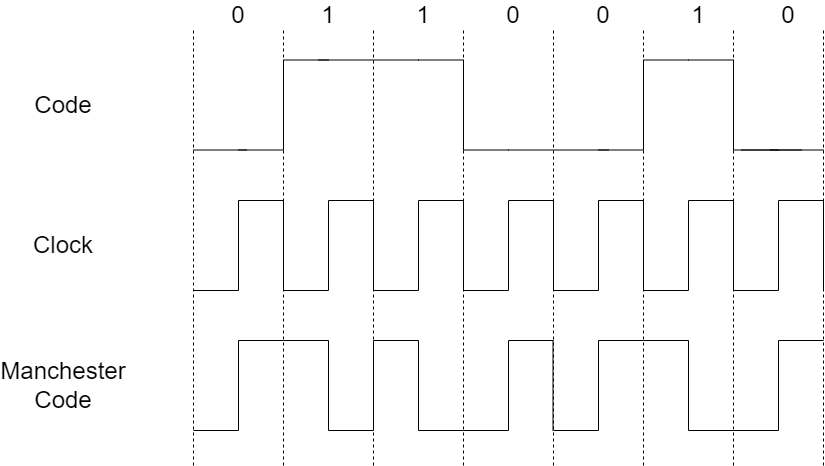

The diagram above was exported from draw.io. Its source (the exported page's mxGraphModel, read from the mxfile embedded in the PNG):
<mxGraphModel dx="976" dy="619" grid="1" gridSize="10" guides="1" tooltips="1" connect="1" arrows="1" fold="1" page="1" pageScale="1" pageWidth="1100" pageHeight="850" background="none" math="0" shadow="0">
  <root>
    <mxCell id="0" />
    <mxCell id="1" parent="0" />
    <mxCell id="7mBqx1SejfHVnVipbLdN-1" value="" style="verticalLabelPosition=bottom;shadow=0;dashed=1;align=center;html=1;verticalAlign=top;shape=mxgraph.electrical.transmission.8_line_bus;rotation=90;" parent="1" vertex="1">
      <mxGeometry x="407.5" y="102.5" width="435" height="630" as="geometry" />
    </mxCell>
    <mxCell id="7mBqx1SejfHVnVipbLdN-164" value="0" style="text;html=1;strokeColor=none;fillColor=none;align=center;verticalAlign=middle;whiteSpace=wrap;rounded=0;dashed=1;fontSize=24;" parent="1" vertex="1">
      <mxGeometry x="325" y="170" width="60" height="30" as="geometry" />
    </mxCell>
    <mxCell id="7mBqx1SejfHVnVipbLdN-165" value="1" style="text;html=1;strokeColor=none;fillColor=none;align=center;verticalAlign=middle;whiteSpace=wrap;rounded=0;dashed=1;fontSize=24;" parent="1" vertex="1">
      <mxGeometry x="415" y="170" width="60" height="30" as="geometry" />
    </mxCell>
    <mxCell id="7mBqx1SejfHVnVipbLdN-166" value="1" style="text;html=1;strokeColor=none;fillColor=none;align=center;verticalAlign=middle;whiteSpace=wrap;rounded=0;dashed=1;fontSize=24;" parent="1" vertex="1">
      <mxGeometry x="510" y="170" width="60" height="30" as="geometry" />
    </mxCell>
    <mxCell id="7mBqx1SejfHVnVipbLdN-167" value="0" style="text;html=1;strokeColor=none;fillColor=none;align=center;verticalAlign=middle;whiteSpace=wrap;rounded=0;dashed=1;fontSize=24;" parent="1" vertex="1">
      <mxGeometry x="600" y="170" width="60" height="30" as="geometry" />
    </mxCell>
    <mxCell id="7mBqx1SejfHVnVipbLdN-169" value="0" style="text;html=1;strokeColor=none;fillColor=none;align=center;verticalAlign=middle;whiteSpace=wrap;rounded=0;dashed=1;fontSize=24;" parent="1" vertex="1">
      <mxGeometry x="690" y="170" width="60" height="30" as="geometry" />
    </mxCell>
    <mxCell id="7mBqx1SejfHVnVipbLdN-170" value="1" style="text;html=1;strokeColor=none;fillColor=none;align=center;verticalAlign=middle;whiteSpace=wrap;rounded=0;dashed=1;fontSize=24;" parent="1" vertex="1">
      <mxGeometry x="785" y="170" width="60" height="30" as="geometry" />
    </mxCell>
    <mxCell id="7mBqx1SejfHVnVipbLdN-171" value="0" style="text;html=1;strokeColor=none;fillColor=none;align=center;verticalAlign=middle;whiteSpace=wrap;rounded=0;dashed=1;fontSize=24;" parent="1" vertex="1">
      <mxGeometry x="875" y="170" width="60" height="30" as="geometry" />
    </mxCell>
    <mxCell id="7mBqx1SejfHVnVipbLdN-12" value="&lt;font style=&quot;font-size: 24px&quot;&gt;Code&lt;/font&gt;" style="text;html=1;strokeColor=none;fillColor=none;align=center;verticalAlign=middle;whiteSpace=wrap;rounded=0;dashed=1;" parent="1" vertex="1">
      <mxGeometry x="150" y="260" width="60" height="30" as="geometry" />
    </mxCell>
    <mxCell id="7mBqx1SejfHVnVipbLdN-13" value="" style="pointerEvents=1;verticalLabelPosition=bottom;shadow=0;dashed=0;align=center;html=1;verticalAlign=top;shape=mxgraph.electrical.waveforms.step_2;flipV=1;" parent="1" vertex="1">
      <mxGeometry x="355" y="229.5" width="90" height="90" as="geometry" />
    </mxCell>
    <mxCell id="7mBqx1SejfHVnVipbLdN-17" value="" style="pointerEvents=1;verticalLabelPosition=bottom;shadow=0;dashed=0;align=center;html=1;verticalAlign=top;shape=mxgraph.electrical.waveforms.step_2;fontSize=24;" parent="1" vertex="1">
      <mxGeometry x="535" y="229.5" width="90" height="90" as="geometry" />
    </mxCell>
    <mxCell id="7mBqx1SejfHVnVipbLdN-18" value="" style="pointerEvents=1;verticalLabelPosition=bottom;shadow=0;dashed=0;align=center;html=1;verticalAlign=top;shape=mxgraph.electrical.waveforms.step_2;flipV=1;" parent="1" vertex="1">
      <mxGeometry x="715" y="229.5" width="90" height="90" as="geometry" />
    </mxCell>
    <mxCell id="7mBqx1SejfHVnVipbLdN-19" value="" style="pointerEvents=1;verticalLabelPosition=bottom;shadow=0;dashed=0;align=center;html=1;verticalAlign=top;shape=mxgraph.electrical.waveforms.step_2;fontSize=24;" parent="1" vertex="1">
      <mxGeometry x="805" y="229.5" width="90" height="90" as="geometry" />
    </mxCell>
    <mxCell id="7mBqx1SejfHVnVipbLdN-20" value="" style="endArrow=none;html=1;rounded=0;fontSize=24;" parent="1" edge="1">
      <mxGeometry width="50" height="50" relative="1" as="geometry">
        <mxPoint x="435" y="229.5" as="sourcePoint" />
        <mxPoint x="535" y="229.5" as="targetPoint" />
      </mxGeometry>
    </mxCell>
    <mxCell id="7mBqx1SejfHVnVipbLdN-21" value="" style="endArrow=none;html=1;rounded=0;fontSize=24;" parent="1" edge="1">
      <mxGeometry width="50" height="50" relative="1" as="geometry">
        <mxPoint x="625" y="319.5" as="sourcePoint" />
        <mxPoint x="725.0000000000001" y="319.5" as="targetPoint" />
      </mxGeometry>
    </mxCell>
    <mxCell id="7mBqx1SejfHVnVipbLdN-22" value="" style="endArrow=none;html=1;rounded=0;fontSize=24;" parent="1" edge="1">
      <mxGeometry width="50" height="50" relative="1" as="geometry">
        <mxPoint x="858" y="319.5" as="sourcePoint" />
        <mxPoint x="918" y="319.5" as="targetPoint" />
      </mxGeometry>
    </mxCell>
    <mxCell id="7mBqx1SejfHVnVipbLdN-23" value="" style="endArrow=none;html=1;rounded=0;fontSize=24;" parent="1" edge="1">
      <mxGeometry width="50" height="50" relative="1" as="geometry">
        <mxPoint x="310" y="319.5" as="sourcePoint" />
        <mxPoint x="363" y="319.5" as="targetPoint" />
      </mxGeometry>
    </mxCell>
    <mxCell id="a0bGXbZF6-Br5xYFjjXE-6" value="" style="endArrow=none;html=1;rounded=0;fontSize=24;" edge="1" parent="1">
      <mxGeometry width="50" height="50" relative="1" as="geometry">
        <mxPoint x="887" y="319.5" as="sourcePoint" />
        <mxPoint x="940" y="319.5" as="targetPoint" />
      </mxGeometry>
    </mxCell>
    <mxCell id="7mBqx1SejfHVnVipbLdN-16" value="&lt;font style=&quot;font-size: 24px&quot;&gt;Clock&lt;/font&gt;" style="text;html=1;strokeColor=none;fillColor=none;align=center;verticalAlign=middle;whiteSpace=wrap;rounded=0;dashed=1;" parent="1" vertex="1">
      <mxGeometry x="150" y="400" width="60" height="30" as="geometry" />
    </mxCell>
    <mxCell id="a0bGXbZF6-Br5xYFjjXE-9" value="" style="group" vertex="1" connectable="0" parent="1">
      <mxGeometry x="310" y="370" width="90" height="90" as="geometry" />
    </mxCell>
    <mxCell id="a0bGXbZF6-Br5xYFjjXE-7" value="" style="pointerEvents=1;verticalLabelPosition=bottom;shadow=0;dashed=0;align=center;html=1;verticalAlign=top;shape=mxgraph.electrical.waveforms.step_1;" vertex="1" parent="a0bGXbZF6-Br5xYFjjXE-9">
      <mxGeometry width="90" height="90" as="geometry" />
    </mxCell>
    <mxCell id="a0bGXbZF6-Br5xYFjjXE-8" value="" style="endArrow=none;html=1;rounded=0;" edge="1" parent="a0bGXbZF6-Br5xYFjjXE-9">
      <mxGeometry width="50" height="50" relative="1" as="geometry">
        <mxPoint x="90" as="sourcePoint" />
        <mxPoint x="90" y="90" as="targetPoint" />
      </mxGeometry>
    </mxCell>
    <mxCell id="a0bGXbZF6-Br5xYFjjXE-10" value="" style="group" vertex="1" connectable="0" parent="1">
      <mxGeometry x="400" y="370" width="90" height="90" as="geometry" />
    </mxCell>
    <mxCell id="a0bGXbZF6-Br5xYFjjXE-11" value="" style="pointerEvents=1;verticalLabelPosition=bottom;shadow=0;dashed=0;align=center;html=1;verticalAlign=top;shape=mxgraph.electrical.waveforms.step_1;" vertex="1" parent="a0bGXbZF6-Br5xYFjjXE-10">
      <mxGeometry width="90" height="90" as="geometry" />
    </mxCell>
    <mxCell id="a0bGXbZF6-Br5xYFjjXE-12" value="" style="endArrow=none;html=1;rounded=0;" edge="1" parent="a0bGXbZF6-Br5xYFjjXE-10">
      <mxGeometry width="50" height="50" relative="1" as="geometry">
        <mxPoint x="90" as="sourcePoint" />
        <mxPoint x="90" y="90" as="targetPoint" />
      </mxGeometry>
    </mxCell>
    <mxCell id="a0bGXbZF6-Br5xYFjjXE-13" value="" style="group" vertex="1" connectable="0" parent="1">
      <mxGeometry x="490" y="370" width="90" height="90" as="geometry" />
    </mxCell>
    <mxCell id="a0bGXbZF6-Br5xYFjjXE-14" value="" style="pointerEvents=1;verticalLabelPosition=bottom;shadow=0;dashed=0;align=center;html=1;verticalAlign=top;shape=mxgraph.electrical.waveforms.step_1;" vertex="1" parent="a0bGXbZF6-Br5xYFjjXE-13">
      <mxGeometry width="90" height="90" as="geometry" />
    </mxCell>
    <mxCell id="a0bGXbZF6-Br5xYFjjXE-15" value="" style="endArrow=none;html=1;rounded=0;" edge="1" parent="a0bGXbZF6-Br5xYFjjXE-13">
      <mxGeometry width="50" height="50" relative="1" as="geometry">
        <mxPoint x="90" as="sourcePoint" />
        <mxPoint x="90" y="90" as="targetPoint" />
      </mxGeometry>
    </mxCell>
    <mxCell id="a0bGXbZF6-Br5xYFjjXE-16" value="" style="group" vertex="1" connectable="0" parent="1">
      <mxGeometry x="580" y="370" width="90" height="90" as="geometry" />
    </mxCell>
    <mxCell id="a0bGXbZF6-Br5xYFjjXE-17" value="" style="pointerEvents=1;verticalLabelPosition=bottom;shadow=0;dashed=0;align=center;html=1;verticalAlign=top;shape=mxgraph.electrical.waveforms.step_1;" vertex="1" parent="a0bGXbZF6-Br5xYFjjXE-16">
      <mxGeometry width="90" height="90" as="geometry" />
    </mxCell>
    <mxCell id="a0bGXbZF6-Br5xYFjjXE-18" value="" style="endArrow=none;html=1;rounded=0;" edge="1" parent="a0bGXbZF6-Br5xYFjjXE-16">
      <mxGeometry width="50" height="50" relative="1" as="geometry">
        <mxPoint x="90" as="sourcePoint" />
        <mxPoint x="90" y="90" as="targetPoint" />
      </mxGeometry>
    </mxCell>
    <mxCell id="a0bGXbZF6-Br5xYFjjXE-19" value="" style="endArrow=none;html=1;rounded=0;" edge="1" parent="1">
      <mxGeometry width="50" height="50" relative="1" as="geometry">
        <mxPoint x="670" y="370" as="sourcePoint" />
        <mxPoint x="670" y="460" as="targetPoint" />
      </mxGeometry>
    </mxCell>
    <mxCell id="a0bGXbZF6-Br5xYFjjXE-20" value="" style="group" vertex="1" connectable="0" parent="1">
      <mxGeometry x="670" y="370" width="90" height="90" as="geometry" />
    </mxCell>
    <mxCell id="a0bGXbZF6-Br5xYFjjXE-21" value="" style="pointerEvents=1;verticalLabelPosition=bottom;shadow=0;dashed=0;align=center;html=1;verticalAlign=top;shape=mxgraph.electrical.waveforms.step_1;" vertex="1" parent="a0bGXbZF6-Br5xYFjjXE-20">
      <mxGeometry width="90" height="90" as="geometry" />
    </mxCell>
    <mxCell id="a0bGXbZF6-Br5xYFjjXE-22" value="" style="endArrow=none;html=1;rounded=0;" edge="1" parent="a0bGXbZF6-Br5xYFjjXE-20">
      <mxGeometry width="50" height="50" relative="1" as="geometry">
        <mxPoint x="90" as="sourcePoint" />
        <mxPoint x="90" y="90" as="targetPoint" />
      </mxGeometry>
    </mxCell>
    <mxCell id="a0bGXbZF6-Br5xYFjjXE-23" value="" style="group" vertex="1" connectable="0" parent="1">
      <mxGeometry x="760" y="370" width="90" height="90" as="geometry" />
    </mxCell>
    <mxCell id="a0bGXbZF6-Br5xYFjjXE-24" value="" style="pointerEvents=1;verticalLabelPosition=bottom;shadow=0;dashed=0;align=center;html=1;verticalAlign=top;shape=mxgraph.electrical.waveforms.step_1;" vertex="1" parent="a0bGXbZF6-Br5xYFjjXE-23">
      <mxGeometry width="90" height="90" as="geometry" />
    </mxCell>
    <mxCell id="a0bGXbZF6-Br5xYFjjXE-25" value="" style="endArrow=none;html=1;rounded=0;" edge="1" parent="a0bGXbZF6-Br5xYFjjXE-23">
      <mxGeometry width="50" height="50" relative="1" as="geometry">
        <mxPoint x="90" as="sourcePoint" />
        <mxPoint x="90" y="90" as="targetPoint" />
      </mxGeometry>
    </mxCell>
    <mxCell id="a0bGXbZF6-Br5xYFjjXE-26" value="" style="group" vertex="1" connectable="0" parent="1">
      <mxGeometry x="850" y="370" width="90" height="90" as="geometry" />
    </mxCell>
    <mxCell id="a0bGXbZF6-Br5xYFjjXE-27" value="" style="pointerEvents=1;verticalLabelPosition=bottom;shadow=0;dashed=0;align=center;html=1;verticalAlign=top;shape=mxgraph.electrical.waveforms.step_1;" vertex="1" parent="a0bGXbZF6-Br5xYFjjXE-26">
      <mxGeometry width="90" height="90" as="geometry" />
    </mxCell>
    <mxCell id="a0bGXbZF6-Br5xYFjjXE-28" value="" style="endArrow=none;html=1;rounded=0;" edge="1" parent="a0bGXbZF6-Br5xYFjjXE-26">
      <mxGeometry width="50" height="50" relative="1" as="geometry">
        <mxPoint x="90" as="sourcePoint" />
        <mxPoint x="90" y="90" as="targetPoint" />
      </mxGeometry>
    </mxCell>
    <mxCell id="a0bGXbZF6-Br5xYFjjXE-29" value="" style="group" vertex="1" connectable="0" parent="1">
      <mxGeometry x="150" y="510" width="790" height="90" as="geometry" />
    </mxCell>
    <mxCell id="7mBqx1SejfHVnVipbLdN-2" value="" style="pointerEvents=1;verticalLabelPosition=bottom;shadow=0;dashed=0;align=center;html=1;verticalAlign=top;shape=mxgraph.electrical.waveforms.step_2;flipV=1;container=0;" parent="a0bGXbZF6-Br5xYFjjXE-29" vertex="1">
      <mxGeometry x="160" width="90" height="90" as="geometry" />
    </mxCell>
    <mxCell id="7mBqx1SejfHVnVipbLdN-3" value="&lt;font style=&quot;font-size: 24px&quot;&gt;Manchester Code&lt;/font&gt;" style="text;html=1;strokeColor=none;fillColor=none;align=center;verticalAlign=middle;whiteSpace=wrap;rounded=0;dashed=1;container=0;" parent="a0bGXbZF6-Br5xYFjjXE-29" vertex="1">
      <mxGeometry y="30" width="60" height="30" as="geometry" />
    </mxCell>
    <mxCell id="7mBqx1SejfHVnVipbLdN-4" value="" style="pointerEvents=1;verticalLabelPosition=bottom;shadow=0;dashed=0;align=center;html=1;verticalAlign=top;shape=mxgraph.electrical.waveforms.step_2;fontSize=24;container=0;" parent="a0bGXbZF6-Br5xYFjjXE-29" vertex="1">
      <mxGeometry x="250" width="90" height="90" as="geometry" />
    </mxCell>
    <mxCell id="7mBqx1SejfHVnVipbLdN-5" value="" style="pointerEvents=1;verticalLabelPosition=bottom;shadow=0;dashed=0;align=center;html=1;verticalAlign=top;shape=mxgraph.electrical.waveforms.step_2;fontSize=24;container=0;" parent="a0bGXbZF6-Br5xYFjjXE-29" vertex="1">
      <mxGeometry x="340" width="90" height="90" as="geometry" />
    </mxCell>
    <mxCell id="7mBqx1SejfHVnVipbLdN-6" value="" style="pointerEvents=1;verticalLabelPosition=bottom;shadow=0;dashed=0;align=center;html=1;verticalAlign=top;shape=mxgraph.electrical.waveforms.step_2;fontSize=24;flipV=1;container=0;" parent="a0bGXbZF6-Br5xYFjjXE-29" vertex="1">
      <mxGeometry x="430" width="90" height="90" as="geometry" />
    </mxCell>
    <mxCell id="7mBqx1SejfHVnVipbLdN-7" value="" style="pointerEvents=1;verticalLabelPosition=bottom;shadow=0;dashed=0;align=center;html=1;verticalAlign=top;shape=mxgraph.electrical.waveforms.step_2;fontSize=24;flipV=1;container=0;" parent="a0bGXbZF6-Br5xYFjjXE-29" vertex="1">
      <mxGeometry x="520" width="90" height="90" as="geometry" />
    </mxCell>
    <mxCell id="7mBqx1SejfHVnVipbLdN-8" value="" style="pointerEvents=1;verticalLabelPosition=bottom;shadow=0;dashed=0;align=center;html=1;verticalAlign=top;shape=mxgraph.electrical.waveforms.step_2;fontSize=24;container=0;" parent="a0bGXbZF6-Br5xYFjjXE-29" vertex="1">
      <mxGeometry x="610" width="90" height="90" as="geometry" />
    </mxCell>
    <mxCell id="7mBqx1SejfHVnVipbLdN-9" value="" style="pointerEvents=1;verticalLabelPosition=bottom;shadow=0;dashed=0;align=center;html=1;verticalAlign=top;shape=mxgraph.electrical.waveforms.step_2;fontSize=24;flipV=1;container=0;" parent="a0bGXbZF6-Br5xYFjjXE-29" vertex="1">
      <mxGeometry x="700" width="90" height="90" as="geometry" />
    </mxCell>
    <mxCell id="7mBqx1SejfHVnVipbLdN-10" value="" style="endArrow=none;html=1;rounded=0;fontSize=24;" parent="a0bGXbZF6-Br5xYFjjXE-29" edge="1">
      <mxGeometry width="50" height="50" relative="1" as="geometry">
        <mxPoint x="340" y="90" as="sourcePoint" />
        <mxPoint x="340" as="targetPoint" />
      </mxGeometry>
    </mxCell>
    <mxCell id="7mBqx1SejfHVnVipbLdN-11" value="" style="endArrow=none;html=1;rounded=0;fontSize=24;" parent="a0bGXbZF6-Br5xYFjjXE-29" edge="1">
      <mxGeometry width="50" height="50" relative="1" as="geometry">
        <mxPoint x="519.52" y="90" as="sourcePoint" />
        <mxPoint x="519.52" as="targetPoint" />
      </mxGeometry>
    </mxCell>
  </root>
</mxGraphModel>